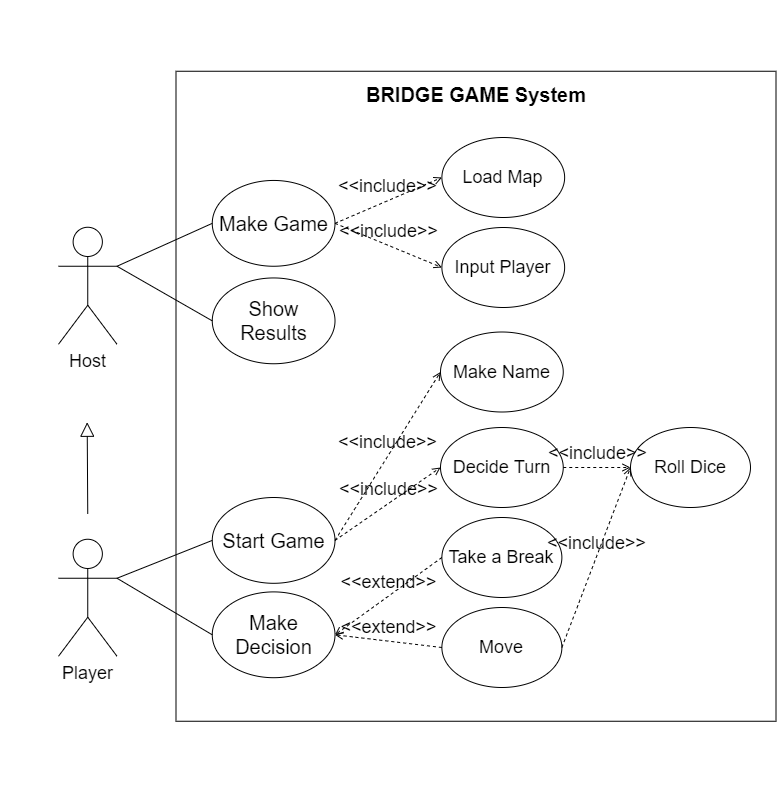

The diagram above was exported from draw.io. Its source (the exported page's mxGraphModel, read from the mxfile embedded in the PNG):
<mxGraphModel dx="918" dy="708" grid="1" gridSize="10" guides="1" tooltips="1" connect="1" arrows="1" fold="1" page="1" pageScale="1" pageWidth="827" pageHeight="1169" math="0" shadow="0">
  <root>
    <mxCell id="0" />
    <mxCell id="1" parent="0" />
    <mxCell id="Dy46abcuqmV0aNaMCw5l-17" value="" style="group;fontStyle=1" vertex="1" connectable="0" parent="1">
      <mxGeometry x="37" y="191" width="745.5" height="786.0699999999999" as="geometry" />
    </mxCell>
    <mxCell id="Dy46abcuqmV0aNaMCw5l-13" value="" style="group" vertex="1" connectable="0" parent="Dy46abcuqmV0aNaMCw5l-17">
      <mxGeometry width="745.5" height="786.0699999999999" as="geometry" />
    </mxCell>
    <mxCell id="Dy46abcuqmV0aNaMCw5l-12" value="" style="group" vertex="1" connectable="0" parent="Dy46abcuqmV0aNaMCw5l-13">
      <mxGeometry x="90" width="655.5" height="786.0699999999999" as="geometry" />
    </mxCell>
    <mxCell id="Dy46abcuqmV0aNaMCw5l-23" value="" style="group" vertex="1" connectable="0" parent="Dy46abcuqmV0aNaMCw5l-12">
      <mxGeometry x="-120" y="70.75" width="775.5" height="690" as="geometry" />
    </mxCell>
    <mxCell id="Dy46abcuqmV0aNaMCw5l-22" value="" style="group" vertex="1" connectable="0" parent="Dy46abcuqmV0aNaMCw5l-23">
      <mxGeometry x="175.50000000000003" width="600" height="690" as="geometry" />
    </mxCell>
    <mxCell id="Dy46abcuqmV0aNaMCw5l-2" value="" style="rounded=0;whiteSpace=wrap;html=1;" vertex="1" parent="Dy46abcuqmV0aNaMCw5l-22">
      <mxGeometry width="600" height="650" as="geometry" />
    </mxCell>
    <mxCell id="Dy46abcuqmV0aNaMCw5l-3" value="&lt;span style=&quot;user-select: auto; font-size: 20px;&quot; lang=&quot;EN-US&quot;&gt;BRIDGE GAME System&lt;/span&gt;" style="text;html=1;strokeColor=none;fillColor=none;align=center;verticalAlign=middle;whiteSpace=wrap;rounded=0;fontSize=20;fontStyle=1" vertex="1" parent="Dy46abcuqmV0aNaMCw5l-22">
      <mxGeometry y="-0.55" width="600" height="48" as="geometry" />
    </mxCell>
    <mxCell id="Dy46abcuqmV0aNaMCw5l-4" value="Make Decision" style="ellipse;whiteSpace=wrap;html=1;fontSize=20;" vertex="1" parent="Dy46abcuqmV0aNaMCw5l-22">
      <mxGeometry x="36.25" y="520.65" width="122.75" height="85.8" as="geometry" />
    </mxCell>
    <mxCell id="Dy46abcuqmV0aNaMCw5l-25" value="Load Map" style="ellipse;whiteSpace=wrap;html=1;fontSize=18;" vertex="1" parent="Dy46abcuqmV0aNaMCw5l-22">
      <mxGeometry x="265.88" y="66.25" width="122.75" height="80" as="geometry" />
    </mxCell>
    <mxCell id="Dy46abcuqmV0aNaMCw5l-30" value="Make Game" style="ellipse;whiteSpace=wrap;html=1;fontSize=20;" vertex="1" parent="Dy46abcuqmV0aNaMCw5l-22">
      <mxGeometry x="36.25" y="109.19999999999999" width="122.75" height="85.8" as="geometry" />
    </mxCell>
    <mxCell id="Dy46abcuqmV0aNaMCw5l-31" value="Show Results" style="ellipse;whiteSpace=wrap;html=1;fontSize=20;" vertex="1" parent="Dy46abcuqmV0aNaMCw5l-22">
      <mxGeometry x="36.25" y="206.7" width="122.75" height="85.8" as="geometry" />
    </mxCell>
    <mxCell id="Dy46abcuqmV0aNaMCw5l-32" value="Start Game" style="ellipse;whiteSpace=wrap;html=1;fontSize=20;" vertex="1" parent="Dy46abcuqmV0aNaMCw5l-22">
      <mxGeometry x="36.25" y="426.25" width="122.75" height="85.8" as="geometry" />
    </mxCell>
    <mxCell id="Dy46abcuqmV0aNaMCw5l-35" value="Take a Break" style="ellipse;whiteSpace=wrap;html=1;fontSize=18;" vertex="1" parent="Dy46abcuqmV0aNaMCw5l-22">
      <mxGeometry x="265.88" y="446.25" width="120" height="80" as="geometry" />
    </mxCell>
    <mxCell id="Dy46abcuqmV0aNaMCw5l-36" value="Move" style="ellipse;whiteSpace=wrap;html=1;fontSize=18;" vertex="1" parent="Dy46abcuqmV0aNaMCw5l-22">
      <mxGeometry x="265.88" y="536.25" width="120" height="80" as="geometry" />
    </mxCell>
    <mxCell id="Dy46abcuqmV0aNaMCw5l-40" value="Input Player" style="ellipse;whiteSpace=wrap;html=1;fontSize=18;" vertex="1" parent="Dy46abcuqmV0aNaMCw5l-22">
      <mxGeometry x="265.88" y="156.25" width="122.75" height="80" as="geometry" />
    </mxCell>
    <mxCell id="Dy46abcuqmV0aNaMCw5l-42" value="Make Name" style="ellipse;whiteSpace=wrap;html=1;fontSize=18;" vertex="1" parent="Dy46abcuqmV0aNaMCw5l-22">
      <mxGeometry x="264.5" y="260.75" width="122.75" height="80" as="geometry" />
    </mxCell>
    <mxCell id="Dy46abcuqmV0aNaMCw5l-44" value="Decide Turn" style="ellipse;whiteSpace=wrap;html=1;fontSize=18;" vertex="1" parent="Dy46abcuqmV0aNaMCw5l-22">
      <mxGeometry x="264.5" y="356.25" width="122.75" height="80" as="geometry" />
    </mxCell>
    <mxCell id="Dy46abcuqmV0aNaMCw5l-48" value="Roll Dice" style="ellipse;whiteSpace=wrap;html=1;fontSize=18;" vertex="1" parent="Dy46abcuqmV0aNaMCw5l-22">
      <mxGeometry x="454.5" y="356.25" width="120" height="80" as="geometry" />
    </mxCell>
    <mxCell id="Dy46abcuqmV0aNaMCw5l-49" value="&amp;lt;&amp;lt;include&amp;gt;&amp;gt;" style="html=1;verticalAlign=bottom;labelBackgroundColor=none;endArrow=open;endFill=0;dashed=1;rounded=0;fontSize=18;exitX=1;exitY=0.5;exitDx=0;exitDy=0;entryX=0;entryY=0.5;entryDx=0;entryDy=0;" edge="1" parent="Dy46abcuqmV0aNaMCw5l-22" source="Dy46abcuqmV0aNaMCw5l-44" target="Dy46abcuqmV0aNaMCw5l-48">
      <mxGeometry width="160" relative="1" as="geometry">
        <mxPoint x="124.49999999999997" y="356.25" as="sourcePoint" />
        <mxPoint x="284.5" y="356.25" as="targetPoint" />
      </mxGeometry>
    </mxCell>
    <mxCell id="Dy46abcuqmV0aNaMCw5l-50" value="&amp;lt;&amp;lt;include&amp;gt;&amp;gt;" style="html=1;verticalAlign=bottom;labelBackgroundColor=none;endArrow=open;endFill=0;dashed=1;rounded=0;fontSize=18;exitX=1;exitY=0.5;exitDx=0;exitDy=0;entryX=0;entryY=0.5;entryDx=0;entryDy=0;" edge="1" parent="Dy46abcuqmV0aNaMCw5l-22" source="Dy46abcuqmV0aNaMCw5l-36" target="Dy46abcuqmV0aNaMCw5l-48">
      <mxGeometry width="160" relative="1" as="geometry">
        <mxPoint x="434.5" y="526.25" as="sourcePoint" />
        <mxPoint x="594.5" y="526.25" as="targetPoint" />
      </mxGeometry>
    </mxCell>
    <mxCell id="Dy46abcuqmV0aNaMCw5l-54" value="&amp;lt;&amp;lt;include&amp;gt;&amp;gt;" style="html=1;verticalAlign=bottom;labelBackgroundColor=none;endArrow=open;endFill=0;dashed=1;rounded=0;fontSize=18;exitX=1;exitY=0.5;exitDx=0;exitDy=0;entryX=0;entryY=0.5;entryDx=0;entryDy=0;" edge="1" parent="Dy46abcuqmV0aNaMCw5l-22" source="Dy46abcuqmV0aNaMCw5l-30" target="Dy46abcuqmV0aNaMCw5l-25">
      <mxGeometry width="160" relative="1" as="geometry">
        <mxPoint x="47.49999999999997" y="418.25" as="sourcePoint" />
        <mxPoint x="207.49999999999997" y="418.25" as="targetPoint" />
      </mxGeometry>
    </mxCell>
    <mxCell id="Dy46abcuqmV0aNaMCw5l-55" value="&amp;lt;&amp;lt;include&amp;gt;&amp;gt;" style="html=1;verticalAlign=bottom;labelBackgroundColor=none;endArrow=open;endFill=0;dashed=1;rounded=0;fontSize=18;exitX=1;exitY=0.5;exitDx=0;exitDy=0;entryX=0;entryY=0.5;entryDx=0;entryDy=0;" edge="1" parent="Dy46abcuqmV0aNaMCw5l-22" source="Dy46abcuqmV0aNaMCw5l-30" target="Dy46abcuqmV0aNaMCw5l-40">
      <mxGeometry width="160" relative="1" as="geometry">
        <mxPoint x="167.49999999999997" y="158.25" as="sourcePoint" />
        <mxPoint x="327.5" y="158.25" as="targetPoint" />
      </mxGeometry>
    </mxCell>
    <mxCell id="Dy46abcuqmV0aNaMCw5l-56" value="&amp;lt;&amp;lt;include&amp;gt;&amp;gt;" style="html=1;verticalAlign=bottom;labelBackgroundColor=none;endArrow=open;endFill=0;dashed=1;rounded=0;fontSize=18;exitX=1;exitY=0.5;exitDx=0;exitDy=0;entryX=0;entryY=0.5;entryDx=0;entryDy=0;" edge="1" parent="Dy46abcuqmV0aNaMCw5l-22" source="Dy46abcuqmV0aNaMCw5l-32" target="Dy46abcuqmV0aNaMCw5l-42">
      <mxGeometry width="160" relative="1" as="geometry">
        <mxPoint x="197.49999999999997" y="268.25" as="sourcePoint" />
        <mxPoint x="357.5" y="268.25" as="targetPoint" />
      </mxGeometry>
    </mxCell>
    <mxCell id="Dy46abcuqmV0aNaMCw5l-57" value="&amp;lt;&amp;lt;include&amp;gt;&amp;gt;" style="html=1;verticalAlign=bottom;labelBackgroundColor=none;endArrow=open;endFill=0;dashed=1;rounded=0;fontSize=18;entryX=0;entryY=0.5;entryDx=0;entryDy=0;exitX=1;exitY=0.5;exitDx=0;exitDy=0;" edge="1" parent="Dy46abcuqmV0aNaMCw5l-22" source="Dy46abcuqmV0aNaMCw5l-32" target="Dy46abcuqmV0aNaMCw5l-44">
      <mxGeometry width="160" relative="1" as="geometry">
        <mxPoint x="227.49999999999997" y="438.25" as="sourcePoint" />
        <mxPoint x="387.5" y="438.25" as="targetPoint" />
      </mxGeometry>
    </mxCell>
    <mxCell id="Dy46abcuqmV0aNaMCw5l-60" value="&amp;lt;&amp;lt;extend&amp;gt;&amp;gt;" style="html=1;verticalAlign=bottom;labelBackgroundColor=none;endArrow=open;endFill=0;dashed=1;rounded=0;fontSize=18;exitX=0;exitY=0.5;exitDx=0;exitDy=0;entryX=1;entryY=0.5;entryDx=0;entryDy=0;" edge="1" parent="Dy46abcuqmV0aNaMCw5l-22" source="Dy46abcuqmV0aNaMCw5l-35" target="Dy46abcuqmV0aNaMCw5l-4">
      <mxGeometry width="160" relative="1" as="geometry">
        <mxPoint x="197.49999999999997" y="548.25" as="sourcePoint" />
        <mxPoint x="357.5" y="548.25" as="targetPoint" />
      </mxGeometry>
    </mxCell>
    <mxCell id="Dy46abcuqmV0aNaMCw5l-61" value="&amp;lt;&amp;lt;extend&amp;gt;&amp;gt;" style="html=1;verticalAlign=bottom;labelBackgroundColor=none;endArrow=open;endFill=0;dashed=1;rounded=0;fontSize=18;entryX=1;entryY=0.5;entryDx=0;entryDy=0;exitX=0;exitY=0.5;exitDx=0;exitDy=0;" edge="1" parent="Dy46abcuqmV0aNaMCw5l-22" source="Dy46abcuqmV0aNaMCw5l-36" target="Dy46abcuqmV0aNaMCw5l-4">
      <mxGeometry width="160" relative="1" as="geometry">
        <mxPoint x="257.5" y="588.25" as="sourcePoint" />
        <mxPoint x="357.5" y="578.25" as="targetPoint" />
      </mxGeometry>
    </mxCell>
    <mxCell id="Dy46abcuqmV0aNaMCw5l-1" value="&lt;font style=&quot;user-select: auto; font-size: 18px;&quot;&gt;Host&lt;/font&gt;" style="shape=umlActor;verticalLabelPosition=bottom;verticalAlign=top;html=1;outlineConnect=0;" vertex="1" parent="Dy46abcuqmV0aNaMCw5l-23">
      <mxGeometry x="58" y="156" width="58.5" height="117" as="geometry" />
    </mxCell>
    <mxCell id="Dy46abcuqmV0aNaMCw5l-5" value="&lt;font style=&quot;font-size: 18px;&quot;&gt;Player&lt;/font&gt;" style="shape=umlActor;verticalLabelPosition=bottom;verticalAlign=top;html=1;outlineConnect=0;" vertex="1" parent="Dy46abcuqmV0aNaMCw5l-23">
      <mxGeometry x="58" y="468" width="58.5" height="117" as="geometry" />
    </mxCell>
    <mxCell id="Dy46abcuqmV0aNaMCw5l-6" value="" style="edgeStyle=none;html=1;endSize=12;endArrow=block;endFill=0;rounded=0;" edge="1" parent="Dy46abcuqmV0aNaMCw5l-23">
      <mxGeometry width="160" relative="1" as="geometry">
        <mxPoint x="87.25" y="442.65000000000003" as="sourcePoint" />
        <mxPoint x="86.68450000000001" y="351" as="targetPoint" />
      </mxGeometry>
    </mxCell>
    <mxCell id="Dy46abcuqmV0aNaMCw5l-8" value="" style="endArrow=none;html=1;rounded=0;entryX=0;entryY=0.5;entryDx=0;entryDy=0;exitX=1;exitY=0.3333333333333333;exitDx=0;exitDy=0;exitPerimeter=0;" edge="1" parent="Dy46abcuqmV0aNaMCw5l-23" source="Dy46abcuqmV0aNaMCw5l-1" target="Dy46abcuqmV0aNaMCw5l-30">
      <mxGeometry width="50" height="50" relative="1" as="geometry">
        <mxPoint x="97.50000000000001" y="214.50000000000003" as="sourcePoint" />
        <mxPoint x="282.74999999999955" y="152.10000000000014" as="targetPoint" />
      </mxGeometry>
    </mxCell>
    <mxCell id="Dy46abcuqmV0aNaMCw5l-9" value="" style="endArrow=none;html=1;rounded=0;entryX=0;entryY=0.5;entryDx=0;entryDy=0;exitX=1;exitY=0.3333333333333333;exitDx=0;exitDy=0;exitPerimeter=0;" edge="1" parent="Dy46abcuqmV0aNaMCw5l-23" source="Dy46abcuqmV0aNaMCw5l-5" target="Dy46abcuqmV0aNaMCw5l-4">
      <mxGeometry width="50" height="50" relative="1" as="geometry">
        <mxPoint x="54.6" y="518.7" as="sourcePoint" />
        <mxPoint x="331.50000000000006" y="370.5" as="targetPoint" />
      </mxGeometry>
    </mxCell>
    <mxCell id="Dy46abcuqmV0aNaMCw5l-11" value="" style="endArrow=none;html=1;rounded=0;entryX=0;entryY=0.5;entryDx=0;entryDy=0;exitX=1;exitY=0.3333333333333333;exitDx=0;exitDy=0;exitPerimeter=0;" edge="1" parent="Dy46abcuqmV0aNaMCw5l-23" source="Dy46abcuqmV0aNaMCw5l-1" target="Dy46abcuqmV0aNaMCw5l-31">
      <mxGeometry width="50" height="50" relative="1" as="geometry">
        <mxPoint x="58.5" y="206.70000000000002" as="sourcePoint" />
        <mxPoint x="282.74999999999955" y="249.60000000000014" as="targetPoint" />
      </mxGeometry>
    </mxCell>
    <mxCell id="Dy46abcuqmV0aNaMCw5l-16" value="" style="endArrow=none;html=1;rounded=0;entryX=0;entryY=0.5;entryDx=0;entryDy=0;exitX=1;exitY=0.3333333333333333;exitDx=0;exitDy=0;exitPerimeter=0;" edge="1" parent="Dy46abcuqmV0aNaMCw5l-23" source="Dy46abcuqmV0aNaMCw5l-5" target="Dy46abcuqmV0aNaMCw5l-32">
      <mxGeometry width="50" height="50" relative="1" as="geometry">
        <mxPoint x="54.6" y="520.6500000000001" as="sourcePoint" />
        <mxPoint x="282.74999999999955" y="469.14999999999986" as="targetPoint" />
      </mxGeometry>
    </mxCell>
  </root>
</mxGraphModel>